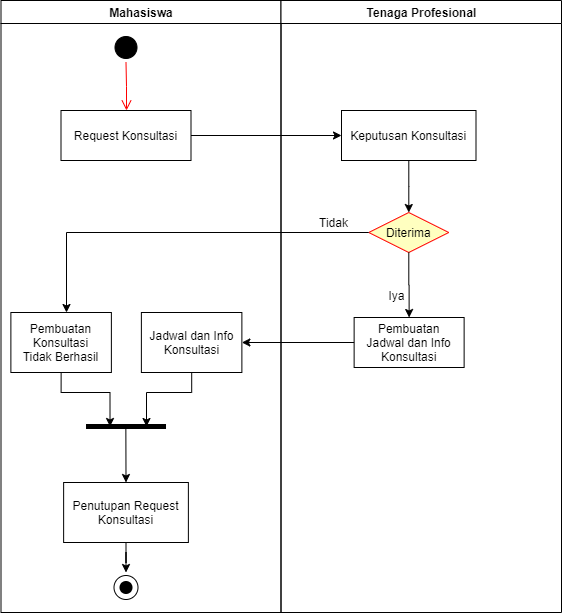

The diagram above was exported from draw.io. Its source (the exported page's mxGraphModel, read from the mxfile embedded in the PNG):
<mxGraphModel dx="1422" dy="762" grid="1" gridSize="10" guides="1" tooltips="1" connect="1" arrows="1" fold="1" page="1" pageScale="1" pageWidth="1169" pageHeight="826" background="#ffffff" math="0" shadow="0">
  <root>
    <mxCell id="0" />
    <mxCell id="1" parent="0" />
    <mxCell id="2" value="Mahasiswa" style="swimlane;whiteSpace=wrap" parent="1" vertex="1">
      <mxGeometry x="164.5" y="128" width="280" height="612" as="geometry" />
    </mxCell>
    <mxCell id="5" value="" style="ellipse;shape=startState;fillColor=#000000;" parent="2" vertex="1">
      <mxGeometry x="110" y="32" width="30" height="30" as="geometry" />
    </mxCell>
    <mxCell id="6" value="" style="edgeStyle=elbowEdgeStyle;elbow=horizontal;verticalAlign=bottom;endArrow=open;endSize=8;strokeColor=#FF0000;endFill=1;rounded=0" parent="2" source="5" target="7" edge="1">
      <mxGeometry x="100" y="40" as="geometry">
        <mxPoint x="115" y="110" as="targetPoint" />
      </mxGeometry>
    </mxCell>
    <mxCell id="7" value="Request Konsultasi" style="" parent="2" vertex="1">
      <mxGeometry x="60" y="110" width="130" height="50" as="geometry" />
    </mxCell>
    <mxCell id="BU2rlMHLdmp1UQHIqZS7-56" value="Pembuatan Konsultasi&lt;br&gt;Tidak Berhasil" style="rounded=0;whiteSpace=wrap;html=1;strokeWidth=1;fillColor=#FFFFFF;" vertex="1" parent="2">
      <mxGeometry x="9.879999999999999" y="312" width="100.5" height="60" as="geometry" />
    </mxCell>
    <mxCell id="BU2rlMHLdmp1UQHIqZS7-50" value="" style="ellipse;shape=doubleEllipse;whiteSpace=wrap;html=1;aspect=fixed;strokeColor=#FFFFFF;strokeWidth=5;fillColor=#000000;" vertex="1" parent="2">
      <mxGeometry x="110" y="572" width="30" height="30" as="geometry" />
    </mxCell>
    <mxCell id="BU2rlMHLdmp1UQHIqZS7-57" style="edgeStyle=orthogonalEdgeStyle;rounded=0;orthogonalLoop=1;jettySize=auto;html=1;entryX=0.3;entryY=0.5;entryDx=0;entryDy=0;entryPerimeter=0;exitX=0.5;exitY=1;exitDx=0;exitDy=0;" edge="1" parent="2" source="BU2rlMHLdmp1UQHIqZS7-56" target="BU2rlMHLdmp1UQHIqZS7-60">
      <mxGeometry relative="1" as="geometry">
        <Array as="points">
          <mxPoint x="60" y="392" />
          <mxPoint x="109" y="392" />
        </Array>
      </mxGeometry>
    </mxCell>
    <mxCell id="BU2rlMHLdmp1UQHIqZS7-58" value="Jadwal dan Info Konsultasi" style="rounded=0;whiteSpace=wrap;html=1;strokeWidth=1;fillColor=#FFFFFF;" vertex="1" parent="2">
      <mxGeometry x="140.38" y="312" width="100.5" height="60" as="geometry" />
    </mxCell>
    <mxCell id="BU2rlMHLdmp1UQHIqZS7-60" value="" style="line;strokeWidth=5;fillColor=none;align=left;verticalAlign=middle;spacingTop=-1;spacingLeft=3;spacingRight=3;rotatable=0;labelPosition=right;points=[];portConstraint=eastwest;" vertex="1" parent="2">
      <mxGeometry x="85.00999999999999" y="422" width="80" height="8" as="geometry" />
    </mxCell>
    <mxCell id="BU2rlMHLdmp1UQHIqZS7-61" style="edgeStyle=orthogonalEdgeStyle;rounded=0;orthogonalLoop=1;jettySize=auto;html=1;" edge="1" parent="2" source="BU2rlMHLdmp1UQHIqZS7-58">
      <mxGeometry relative="1" as="geometry">
        <mxPoint x="145.5" y="426" as="targetPoint" />
        <Array as="points">
          <mxPoint x="191" y="392" />
          <mxPoint x="146" y="392" />
        </Array>
      </mxGeometry>
    </mxCell>
    <mxCell id="BU2rlMHLdmp1UQHIqZS7-64" style="edgeStyle=orthogonalEdgeStyle;rounded=0;orthogonalLoop=1;jettySize=auto;html=1;entryX=0.5;entryY=0;entryDx=0;entryDy=0;" edge="1" parent="2" source="BU2rlMHLdmp1UQHIqZS7-62" target="BU2rlMHLdmp1UQHIqZS7-50">
      <mxGeometry relative="1" as="geometry" />
    </mxCell>
    <mxCell id="BU2rlMHLdmp1UQHIqZS7-62" value="Penutupan Request Konsultasi" style="rounded=0;whiteSpace=wrap;html=1;strokeWidth=1;fillColor=#FFFFFF;" vertex="1" parent="2">
      <mxGeometry x="62.63" y="482" width="124.75" height="60" as="geometry" />
    </mxCell>
    <mxCell id="BU2rlMHLdmp1UQHIqZS7-63" value="" style="endArrow=classic;html=1;entryX=0.5;entryY=0;entryDx=0;entryDy=0;exitX=0.498;exitY=0.5;exitDx=0;exitDy=0;exitPerimeter=0;" edge="1" parent="2" source="BU2rlMHLdmp1UQHIqZS7-60" target="BU2rlMHLdmp1UQHIqZS7-62">
      <mxGeometry width="50" height="50" relative="1" as="geometry">
        <mxPoint x="392.88" y="312" as="sourcePoint" />
        <mxPoint x="442.88" y="262" as="targetPoint" />
      </mxGeometry>
    </mxCell>
    <mxCell id="3" value="Tenaga Profesional" style="swimlane;whiteSpace=wrap" parent="1" vertex="1">
      <mxGeometry x="444.5" y="128" width="280.5" height="612" as="geometry" />
    </mxCell>
    <mxCell id="BU2rlMHLdmp1UQHIqZS7-47" style="edgeStyle=orthogonalEdgeStyle;rounded=0;orthogonalLoop=1;jettySize=auto;html=1;" edge="1" parent="3" source="18" target="BU2rlMHLdmp1UQHIqZS7-46">
      <mxGeometry relative="1" as="geometry" />
    </mxCell>
    <mxCell id="18" value="Keputusan Konsultasi" style="" parent="3" vertex="1">
      <mxGeometry x="60.5" y="110" width="134.5" height="50" as="geometry" />
    </mxCell>
    <mxCell id="BU2rlMHLdmp1UQHIqZS7-46" value="Diterima" style="rhombus;fillColor=#ffffc0;strokeColor=#ff0000;" vertex="1" parent="3">
      <mxGeometry x="87.75" y="212" width="80" height="40" as="geometry" />
    </mxCell>
    <mxCell id="BU2rlMHLdmp1UQHIqZS7-52" value="Tidak" style="text;html=1;align=center;verticalAlign=middle;resizable=0;points=[];autosize=1;" vertex="1" parent="3">
      <mxGeometry x="32.75" y="212" width="40" height="20" as="geometry" />
    </mxCell>
    <mxCell id="10" value="Pembuatan&#10;Jadwal dan Info&#10;Konsultasi" style="" parent="3" vertex="1">
      <mxGeometry x="73.13" y="317" width="110" height="50" as="geometry" />
    </mxCell>
    <mxCell id="BU2rlMHLdmp1UQHIqZS7-53" style="edgeStyle=orthogonalEdgeStyle;rounded=0;orthogonalLoop=1;jettySize=auto;html=1;entryX=0.5;entryY=0;entryDx=0;entryDy=0;" edge="1" parent="3" source="BU2rlMHLdmp1UQHIqZS7-46" target="10">
      <mxGeometry relative="1" as="geometry">
        <mxPoint x="100.5" y="302" as="targetPoint" />
      </mxGeometry>
    </mxCell>
    <mxCell id="BU2rlMHLdmp1UQHIqZS7-54" value="Iya" style="text;html=1;align=center;verticalAlign=middle;resizable=0;points=[];autosize=1;" vertex="1" parent="3">
      <mxGeometry x="100.5" y="285" width="30" height="20" as="geometry" />
    </mxCell>
    <mxCell id="BU2rlMHLdmp1UQHIqZS7-48" style="edgeStyle=orthogonalEdgeStyle;rounded=0;orthogonalLoop=1;jettySize=auto;html=1;" edge="1" parent="1" source="7" target="18">
      <mxGeometry relative="1" as="geometry" />
    </mxCell>
    <mxCell id="BU2rlMHLdmp1UQHIqZS7-51" style="edgeStyle=orthogonalEdgeStyle;rounded=0;orthogonalLoop=1;jettySize=auto;html=1;" edge="1" parent="1" source="BU2rlMHLdmp1UQHIqZS7-46" target="BU2rlMHLdmp1UQHIqZS7-56">
      <mxGeometry relative="1" as="geometry">
        <mxPoint x="666" y="460" as="targetPoint" />
        <Array as="points">
          <mxPoint x="230" y="360" />
        </Array>
      </mxGeometry>
    </mxCell>
    <mxCell id="BU2rlMHLdmp1UQHIqZS7-59" style="edgeStyle=orthogonalEdgeStyle;rounded=0;orthogonalLoop=1;jettySize=auto;html=1;entryX=1;entryY=0.5;entryDx=0;entryDy=0;" edge="1" parent="1" source="10" target="BU2rlMHLdmp1UQHIqZS7-58">
      <mxGeometry relative="1" as="geometry">
        <mxPoint x="430.38" y="475" as="targetPoint" />
      </mxGeometry>
    </mxCell>
  </root>
</mxGraphModel>